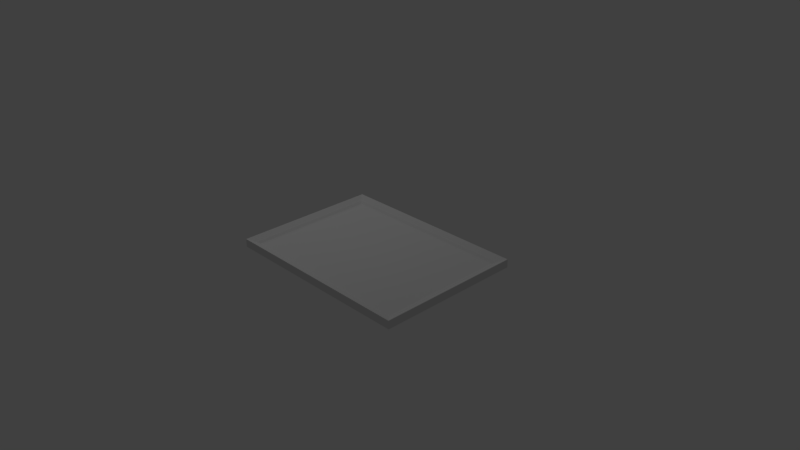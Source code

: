 # Source: FarRightFrame.blend  (saved by Blender 2.77.0; exported with 4.5.12 LTS)
import bpy
from mathutils import Matrix  # noqa: F401  (used for matrix-valued properties, if any)

bpy.ops.wm.read_factory_settings(use_empty=True)
scene = bpy.context.scene
scene.name = 'Scene'

# ---- collections
col_collection_1 = bpy.data.collections.new('Collection 1'); scene.collection.children.link(col_collection_1)

# ---- materials (node trees are filled in below, after node groups)
mat_material_003 = bpy.data.materials.new('Material.003')
mat_material_003.alpha_threshold = 0.0
mat_material_003.use_transparent_shadow = False
mat_material_003.roughness = 0.5
mat_material_006 = bpy.data.materials.new('Material.006')
mat_material_006.alpha_threshold = 0.0
mat_material_006.use_transparent_shadow = False
mat_material_006.roughness = 0.5

# ---- material node trees

# ---- world
world_world = bpy.data.worlds.new('World'); scene.world = world_world
world_world.color = (0.05088, 0.05088, 0.05088)
world_world.use_sun_shadow = False
world_world.sun_shadow_jitter_overblur = 0.0
world_world.cycles.sampling_method = 'MANUAL'

# ---- cameras
cam_camera = bpy.data.cameras.new('Camera')
cam_camera.clip_end = 100.0
cam_camera.lens = 35.0
cam_camera.sensor_width = 32.0
cam_camera.sensor_height = 18.0
cam_camera.ortho_scale = 7.314
cam_camera.dof.focus_distance = 0.0
cam_camera.dof.aperture_fstop = 128.0

# ---- lights
light_lamp = bpy.data.lights.new('Lamp', 'POINT')
light_lamp.transmission_factor = 0.0
light_lamp.cutoff_distance = 30.0
light_lamp.energy = 100.0
light_lamp.shadow_buffer_clip_start = 1.001
light_lamp.shadow_soft_size = 0.1
light_lamp.shadow_maximum_resolution = 0.006
light_lamp.use_absolute_resolution = True

# ---- meshes
me_plane = bpy.data.meshes.new('Plane')
me_plane.from_pydata([(-1.251, 0.8808, 0.006977), (-1.223, 0.8532, 0.0), (-1.372, 1.002, 0.075), (-1.382, 1.012, 0.07384), (-1.298, 0.9283, 0.03372), (-1.382, 1.012, -0.03895), (1.29, 0.9199, 0.03488), (1.251, 0.8808, 0.006977), (1.223, 0.8532, -0.03895), (1.223, 0.8532, 0.0), (1.298, 0.9283, 0.03372), (1.372, 1.002, 0.075), (1.382, 1.012, 0.07384), (1.382, 1.012, -0.03895), (1.223, -0.8532, -0.03895), (1.372, -1.002, 0.075), (1.382, -1.012, 0.07384), (1.382, -1.012, -0.03895), (1.223, -0.8532, 0.0), (1.298, -0.9283, 0.03372), (1.29, -0.9199, 0.03488), (1.251, -0.8808, 0.006977), (-1.29, -0.9199, 0.03488), (-1.251, -0.8808, 0.006977), (-1.223, -0.8532, -0.03895), (-1.223, -0.8532, 0.0), (-1.298, -0.9283, 0.03372), (-1.372, -1.002, 0.075), (-1.382, -1.012, 0.07384), (-1.382, -1.012, -0.03895), (-1.29, 0.9199, 0.03488), (-1.223, 0.8532, -0.03895)], [], [(0, 7, 6, 30), (2, 11, 12, 3), (30, 6, 10, 4), (1, 9, 7, 0), (3, 12, 13, 5), (4, 10, 11, 2), (31, 1, 9, 8), (11, 15, 16, 12), (6, 20, 19, 10), (9, 18, 21, 7), (12, 16, 17, 13), (10, 19, 15, 11), (8, 9, 18, 14), (7, 21, 20, 6), (18, 9, 1, 25), (21, 23, 22, 20), (15, 27, 28, 16), (20, 22, 26, 19), (18, 25, 23, 21), (16, 28, 29, 17), (19, 26, 27, 15), (14, 18, 25, 24), (27, 2, 3, 28), (22, 30, 4, 26), (25, 1, 0, 23), (28, 3, 5, 29), (26, 4, 2, 27), (24, 25, 1, 31), (23, 0, 30, 22)])
me_plane.polygons.foreach_set('material_index', [0, 0, 0, 0, 0, 0, 0, 0, 0, 0, 0, 0, 0, 0, 1, 0, 0, 0, 0, 0, 0, 0, 0, 0, 0, 0, 0, 0, 0])
_uv = me_plane.uv_layers.new(name='UVMap')
_uv.uv.foreach_set('vector', [0.06694, 0.9141, 0.9294, 0.9141, 0.9462, 0.9356, 0.04981, 0.9356, 0.01388, 0.9808, 0.9815, 0.9808, 0.9858, 0.9863, 0.009509, 0.9863, 0.04981, 0.9356, 0.9462, 0.9356, 0.9498, 0.9403, 0.04612, 0.9403, 0.07903, 0.8989, 0.9175, 0.8989, 0.9294, 0.9141, 0.06694, 0.9141, 0.1698, 0.9329, 0.8609, 0.9329, 0.8609, 0.9219, 0.1698, 0.9219, 0.04612, 0.9403, 0.9498, 0.9403, 0.9815, 0.9808, 0.01388, 0.9808, 0.07903, 0.8989, 0.07903, 0.8989, 0.9175, 0.8989, 0.9175, 0.8989, 0.9815, 0.9808, 0.9815, 0.01926, 0.9858, 0.01374, 0.9858, 0.9863, 0.9462, 0.9356, 0.9462, 0.06471, 0.9498, 0.06004, 0.9498, 0.9403, 0.9175, 0.8989, 0.9175, 0.1017, 0.9294, 0.08637, 0.9294, 0.9141, 0.7079, 0.9318, 0.2233, 0.9318, 0.2233, 0.9222, 0.7079, 0.9222, 0.9498, 0.9403, 0.9498, 0.06004, 0.9815, 0.01926, 0.9815, 0.9808, 0.9175, 0.8989, 0.9175, 0.8989, 0.9175, 0.1017, 0.9175, 0.1017, 0.9294, 0.9141, 0.9294, 0.08637, 0.9462, 0.06471, 0.9462, 0.9356, 0.9175, 0.1017, 0.9175, 0.8989, 0.07903, 0.8989, 0.07903, 0.1017, 0.9294, 0.08637, 0.06694, 0.08637, 0.04981, 0.06471, 0.9462, 0.06471, 0.9815, 0.01926, 0.01388, 0.01926, 0.009509, 0.01374, 0.9858, 0.01374, 0.9462, 0.06471, 0.04981, 0.06471, 0.04612, 0.06004, 0.9498, 0.06004, 0.9175, 0.1017, 0.07903, 0.1017, 0.06694, 0.08637, 0.9294, 0.08637, 0.7964, 0.9318, 0.1347, 0.9318, 0.1347, 0.9222, 0.7964, 0.9222, 0.9498, 0.06004, 0.04612, 0.06004, 0.01388, 0.01926, 0.9815, 0.01926, 0.9175, 0.1017, 0.9175, 0.1017, 0.07903, 0.1017, 0.07903, 0.1017, 0.01388, 0.01926, 0.01388, 0.9808, 0.009509, 0.9863, 0.009509, 0.01374, 0.04981, 0.06471, 0.04981, 0.9356, 0.04612, 0.9403, 0.04612, 0.06004, 0.07903, 0.1017, 0.07903, 0.8989, 0.06694, 0.9141, 0.06694, 0.08637, 0.2623, 0.9329, 0.7684, 0.9329, 0.7684, 0.9219, 0.2623, 0.9219, 0.04612, 0.06004, 0.04612, 0.9403, 0.01388, 0.9808, 0.01388, 0.01926, 0.07903, 0.1017, 0.07903, 0.1017, 0.07903, 0.8989, 0.07903, 0.8989, 0.06694, 0.08637, 0.06694, 0.9141, 0.04981, 0.9356, 0.04981, 0.06471])
me_plane.materials.append(mat_material_003)
me_plane.materials.append(mat_material_006)
me_plane.use_remesh_preserve_volume = False
me_plane.use_remesh_preserve_attributes = False
me_plane.use_mirror_vertex_groups = False
me_plane.update()

# ---- objects
ob_plane = bpy.data.objects.new('Plane', me_plane)
ob_lamp = bpy.data.objects.new('Lamp', light_lamp)
ob_camera = bpy.data.objects.new('Camera', cam_camera)

# ---- transforms, parenting, visibility, modifiers, constraints
ob_plane.location = (0.0, 0.0, 0.0)
ob_plane.lineart.crease_threshold = 0.0
ob_lamp.location = (-1.927, 0.5584, 5.904)
ob_lamp.rotation_euler = (0.6503, 0.05522, 1.866)
ob_lamp.lock_rotations_4d = False
ob_lamp.empty_display_type = 'ARROWS'
ob_lamp.color = (0.0, 0.0, 0.0, 0.0)
ob_lamp.lineart.crease_threshold = 0.0
ob_camera.location = (7.481, -6.508, 5.344)
ob_camera.rotation_euler = (1.109, 0.01082, 0.8149)
ob_camera.lock_rotations_4d = False
ob_camera.empty_display_type = 'ARROWS'
ob_camera.color = (0.0, 0.0, 0.0, 0.0)
ob_camera.display_type = 'WIRE'
ob_camera.lineart.crease_threshold = 0.0

# ---- collection membership
col_collection_1.objects.link(ob_plane)
col_collection_1.objects.link(ob_lamp)
col_collection_1.objects.link(ob_camera)

# ---- scene / render settings (as saved in the file)
scene.camera = ob_camera
scene.frame_start = 1; scene.frame_end = 250; scene.frame_set(1)
scene.render.engine = 'BLENDER_EEVEE_NEXT'
scene.render.resolution_percentage = 50
scene.render.dither_intensity = 0.0
scene.cycles.use_denoising = False
scene.cycles.samples = 128
scene.cycles.sampling_pattern = 'TABULATED_SOBOL'
scene.cycles.light_sampling_threshold = 0.0
scene.cycles.use_adaptive_sampling = False
scene.cycles.use_light_tree = False
scene.cycles.blur_glossy = 0.0
scene.cycles.sample_clamp_indirect = 0.0
scene.view_settings.view_transform = 'Standard'
bpy.context.view_layer.update()
